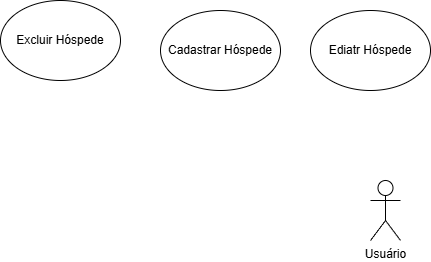

The diagram above was exported from draw.io. Its source (the exported page's mxGraphModel, read from the mxfile embedded in the PNG):
<mxGraphModel dx="1426" dy="743" grid="1" gridSize="10" guides="1" tooltips="1" connect="1" arrows="1" fold="1" page="1" pageScale="1" pageWidth="827" pageHeight="1169" math="0" shadow="0">
  <root>
    <mxCell id="0" />
    <mxCell id="1" parent="0" />
    <mxCell id="T8bYKz416gpduKjTNLWC-2" parent="1" style="shape=umlActor;verticalLabelPosition=bottom;verticalAlign=top;html=1;outlineConnect=0;" value="Usuário" vertex="1">
      <mxGeometry height="60" width="30" x="370" y="340" as="geometry" />
    </mxCell>
    <mxCell id="T8bYKz416gpduKjTNLWC-3" parent="1" style="ellipse;whiteSpace=wrap;html=1;" value="Cadastrar Hóspede" vertex="1">
      <mxGeometry height="80" width="120" x="160" y="170" as="geometry" />
    </mxCell>
    <mxCell id="T8bYKz416gpduKjTNLWC-11" parent="1" style="ellipse;whiteSpace=wrap;html=1;" value="Ediatr Hóspede" vertex="1">
      <mxGeometry height="80" width="120" x="310" y="170" as="geometry" />
    </mxCell>
    <mxCell id="T8bYKz416gpduKjTNLWC-12" parent="1" style="ellipse;whiteSpace=wrap;html=1;" value="Excluir Hóspede" vertex="1">
      <mxGeometry height="80" width="120" y="160" as="geometry" />
    </mxCell>
  </root>
</mxGraphModel>